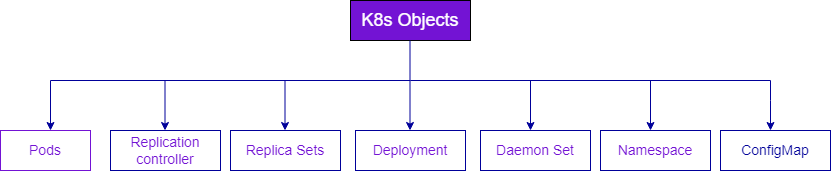

The diagram above was exported from draw.io. Its source (the exported page's mxGraphModel, read from the mxfile embedded in the PNG):
<mxGraphModel dx="1700" dy="445" grid="1" gridSize="10" guides="1" tooltips="1" connect="1" arrows="1" fold="1" page="1" pageScale="1" pageWidth="850" pageHeight="1100" math="0" shadow="0">
  <root>
    <mxCell id="0" />
    <mxCell id="1" parent="0" />
    <mxCell id="-LUsv9e5sz35cS-MD0zf-1" value="&lt;font style=&quot;font-size: 18px&quot; color=&quot;#ffffff&quot;&gt;K8s Objects&lt;/font&gt;" style="rounded=0;whiteSpace=wrap;html=1;fillColor=#7313D4;" vertex="1" parent="1">
      <mxGeometry x="340" width="120" height="40" as="geometry" />
    </mxCell>
    <mxCell id="-LUsv9e5sz35cS-MD0zf-2" value="" style="endArrow=none;html=1;rounded=0;fontSize=18;strokeColor=#000099;" edge="1" parent="1">
      <mxGeometry width="50" height="50" relative="1" as="geometry">
        <mxPoint x="399.5" y="80" as="sourcePoint" />
        <mxPoint x="399.5" y="40" as="targetPoint" />
      </mxGeometry>
    </mxCell>
    <mxCell id="-LUsv9e5sz35cS-MD0zf-3" value="" style="endArrow=none;html=1;rounded=0;fontSize=18;strokeColor=#000099;" edge="1" parent="1">
      <mxGeometry width="50" height="50" relative="1" as="geometry">
        <mxPoint x="40" y="80" as="sourcePoint" />
        <mxPoint x="760" y="80" as="targetPoint" />
      </mxGeometry>
    </mxCell>
    <mxCell id="-LUsv9e5sz35cS-MD0zf-4" value="" style="endArrow=classic;html=1;rounded=0;fontSize=18;strokeColor=#000099;" edge="1" parent="1">
      <mxGeometry width="50" height="50" relative="1" as="geometry">
        <mxPoint x="40" y="80" as="sourcePoint" />
        <mxPoint x="40" y="130" as="targetPoint" />
      </mxGeometry>
    </mxCell>
    <mxCell id="-LUsv9e5sz35cS-MD0zf-5" value="" style="endArrow=classic;html=1;rounded=0;fontSize=18;strokeColor=#000099;" edge="1" parent="1">
      <mxGeometry width="50" height="50" relative="1" as="geometry">
        <mxPoint x="760" y="80" as="sourcePoint" />
        <mxPoint x="760" y="130" as="targetPoint" />
        <Array as="points">
          <mxPoint x="760" y="100" />
        </Array>
      </mxGeometry>
    </mxCell>
    <mxCell id="-LUsv9e5sz35cS-MD0zf-6" value="" style="endArrow=classic;html=1;rounded=0;fontSize=18;strokeColor=#000099;" edge="1" parent="1">
      <mxGeometry width="50" height="50" relative="1" as="geometry">
        <mxPoint x="154.5" y="80" as="sourcePoint" />
        <mxPoint x="154.5" y="130" as="targetPoint" />
      </mxGeometry>
    </mxCell>
    <mxCell id="-LUsv9e5sz35cS-MD0zf-7" value="" style="endArrow=classic;html=1;rounded=0;fontSize=18;strokeColor=#000099;" edge="1" parent="1">
      <mxGeometry width="50" height="50" relative="1" as="geometry">
        <mxPoint x="274.5" y="80" as="sourcePoint" />
        <mxPoint x="274.5" y="130" as="targetPoint" />
      </mxGeometry>
    </mxCell>
    <mxCell id="-LUsv9e5sz35cS-MD0zf-8" value="" style="endArrow=classic;html=1;rounded=0;fontSize=18;strokeColor=#000099;" edge="1" parent="1">
      <mxGeometry width="50" height="50" relative="1" as="geometry">
        <mxPoint x="399.5" y="80" as="sourcePoint" />
        <mxPoint x="399.5" y="130" as="targetPoint" />
      </mxGeometry>
    </mxCell>
    <mxCell id="-LUsv9e5sz35cS-MD0zf-9" value="" style="endArrow=classic;html=1;rounded=0;fontSize=18;strokeColor=#000099;" edge="1" parent="1">
      <mxGeometry width="50" height="50" relative="1" as="geometry">
        <mxPoint x="520" y="80" as="sourcePoint" />
        <mxPoint x="520" y="130" as="targetPoint" />
      </mxGeometry>
    </mxCell>
    <mxCell id="-LUsv9e5sz35cS-MD0zf-10" value="" style="endArrow=classic;html=1;rounded=0;fontSize=18;strokeColor=#000099;" edge="1" parent="1">
      <mxGeometry width="50" height="50" relative="1" as="geometry">
        <mxPoint x="640" y="80" as="sourcePoint" />
        <mxPoint x="640" y="130" as="targetPoint" />
      </mxGeometry>
    </mxCell>
    <mxCell id="-LUsv9e5sz35cS-MD0zf-11" value="&lt;font style=&quot;font-size: 14px&quot; color=&quot;#7313d4&quot;&gt;Pods&lt;/font&gt;" style="rounded=0;whiteSpace=wrap;html=1;strokeColor=#7313D4;" vertex="1" parent="1">
      <mxGeometry x="-10" y="130" width="90" height="40" as="geometry" />
    </mxCell>
    <mxCell id="-LUsv9e5sz35cS-MD0zf-12" value="&lt;font style=&quot;font-size: 14px&quot; color=&quot;#7313d4&quot;&gt;Replication controller&lt;/font&gt;" style="rounded=0;whiteSpace=wrap;html=1;strokeColor=#000099;" vertex="1" parent="1">
      <mxGeometry x="100" y="130" width="110" height="40" as="geometry" />
    </mxCell>
    <mxCell id="-LUsv9e5sz35cS-MD0zf-13" value="&lt;font style=&quot;font-size: 14px&quot; color=&quot;#7313d4&quot;&gt;Replica Sets&lt;/font&gt;" style="rounded=0;whiteSpace=wrap;html=1;strokeColor=#000099;" vertex="1" parent="1">
      <mxGeometry x="220" y="130" width="110" height="40" as="geometry" />
    </mxCell>
    <mxCell id="-LUsv9e5sz35cS-MD0zf-14" value="&lt;span style=&quot;font-size: 14px&quot;&gt;&lt;font color=&quot;#7313d4&quot;&gt;Deployment&lt;/font&gt;&lt;/span&gt;" style="rounded=0;whiteSpace=wrap;html=1;strokeColor=#000099;" vertex="1" parent="1">
      <mxGeometry x="345" y="130" width="110" height="40" as="geometry" />
    </mxCell>
    <mxCell id="-LUsv9e5sz35cS-MD0zf-15" value="&lt;span style=&quot;font-size: 14px&quot;&gt;&lt;font color=&quot;#7313d4&quot;&gt;Daemon Set&lt;/font&gt;&lt;/span&gt;" style="rounded=0;whiteSpace=wrap;html=1;strokeColor=#000099;" vertex="1" parent="1">
      <mxGeometry x="470" y="130" width="110" height="40" as="geometry" />
    </mxCell>
    <mxCell id="-LUsv9e5sz35cS-MD0zf-16" value="&lt;span style=&quot;font-size: 14px&quot;&gt;&lt;font color=&quot;#7313d4&quot;&gt;Namespace&lt;/font&gt;&lt;/span&gt;" style="rounded=0;whiteSpace=wrap;html=1;strokeColor=#000099;" vertex="1" parent="1">
      <mxGeometry x="590" y="130" width="110" height="40" as="geometry" />
    </mxCell>
    <mxCell id="-LUsv9e5sz35cS-MD0zf-18" value="&lt;span style=&quot;font-size: 14px&quot;&gt;&lt;font color=&quot;#000099&quot;&gt;ConfigMap&lt;/font&gt;&lt;/span&gt;" style="rounded=0;whiteSpace=wrap;html=1;strokeColor=#000099;" vertex="1" parent="1">
      <mxGeometry x="710" y="130" width="110" height="40" as="geometry" />
    </mxCell>
  </root>
</mxGraphModel>